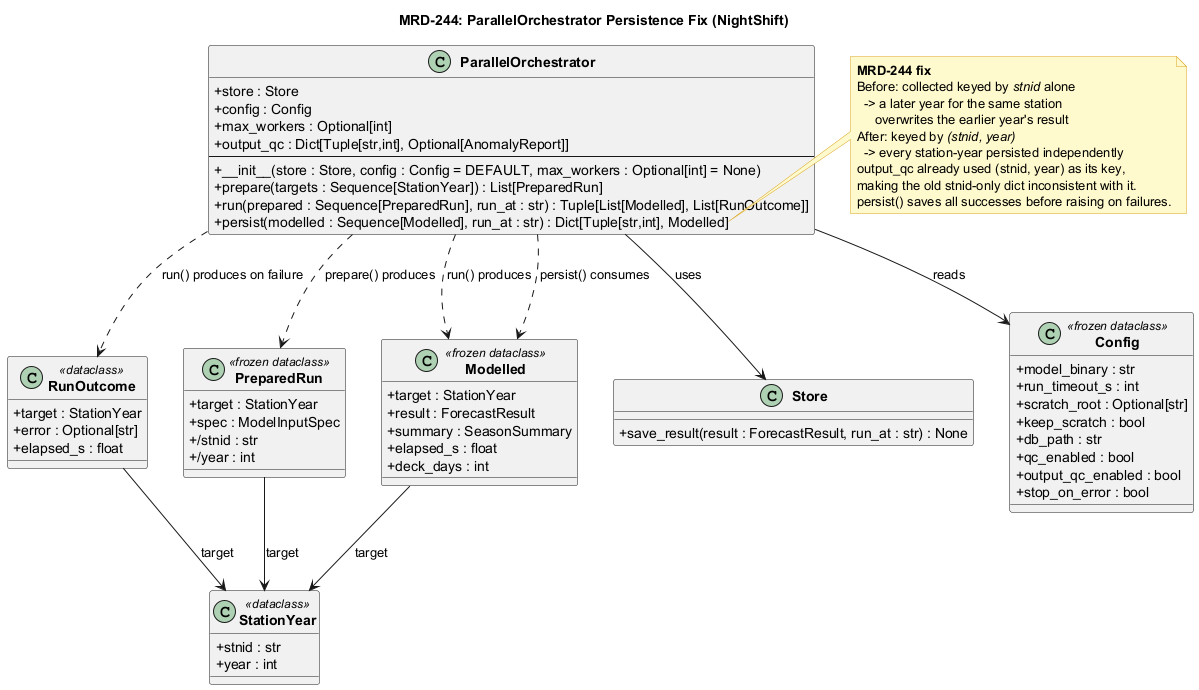

The diagram above was rendered by PlantUML. Its source (embedded in the PNG):
@startuml mrd244_parallel_orchestrator
title MRD-244: ParallelOrchestrator Persistence Fix (NightShift)

skinparam classAttributeIconSize 0
skinparam classFontStyle bold
skinparam noteBackgroundColor #FFFACD
skinparam noteBorderColor #DAA520

class ParallelOrchestrator {
  + store : Store
  + config : Config
  + max_workers : Optional[int]
  + output_qc : Dict[Tuple[str,int], Optional[AnomalyReport]]
  --
  + __init__(store : Store, config : Config = DEFAULT, max_workers : Optional[int] = None)
  + prepare(targets : Sequence[StationYear]) : List[PreparedRun]
  + run(prepared : Sequence[PreparedRun], run_at : str) : Tuple[List[Modelled], List[RunOutcome]]
  + persist(modelled : Sequence[Modelled], run_at : str) : Dict[Tuple[str,int], Modelled]
}

note right of ParallelOrchestrator::persist
  <b>MRD-244 fix</b>
  Before: collected keyed by <i>stnid</i> alone
    -> a later year for the same station
       overwrites the earlier year's result
  After: keyed by <i>(stnid, year)</i>
    -> every station-year persisted independently
  output_qc already used (stnid, year) as its key,
  making the old stnid-only dict inconsistent with it.
  persist() saves all successes before raising on failures.
end note

class RunOutcome <<dataclass>> {
  + target : StationYear
  + error : Optional[str]
  + elapsed_s : float
}

class PreparedRun <<frozen dataclass>> {
  + target : StationYear
  + spec : ModelInputSpec
  + /stnid : str
  + /year : int
}

class Modelled <<frozen dataclass>> {
  + target : StationYear
  + result : ForecastResult
  + summary : SeasonSummary
  + elapsed_s : float
  + deck_days : int
}

class StationYear <<dataclass>> {
  + stnid : str
  + year : int
}

class Store {
  + save_result(result : ForecastResult, run_at : str) : None
}

class Config <<frozen dataclass>> {
  + model_binary : str
  + run_timeout_s : int
  + scratch_root : Optional[str]
  + keep_scratch : bool
  + db_path : str
  + qc_enabled : bool
  + output_qc_enabled : bool
  + stop_on_error : bool
}

ParallelOrchestrator --> Store : uses
ParallelOrchestrator --> Config : reads
ParallelOrchestrator ..> PreparedRun : prepare() produces
ParallelOrchestrator ..> Modelled : run() produces
ParallelOrchestrator ..> RunOutcome : run() produces on failure
ParallelOrchestrator ..> Modelled : persist() consumes
Modelled --> StationYear : target
PreparedRun --> StationYear : target
RunOutcome --> StationYear : target

@enduml